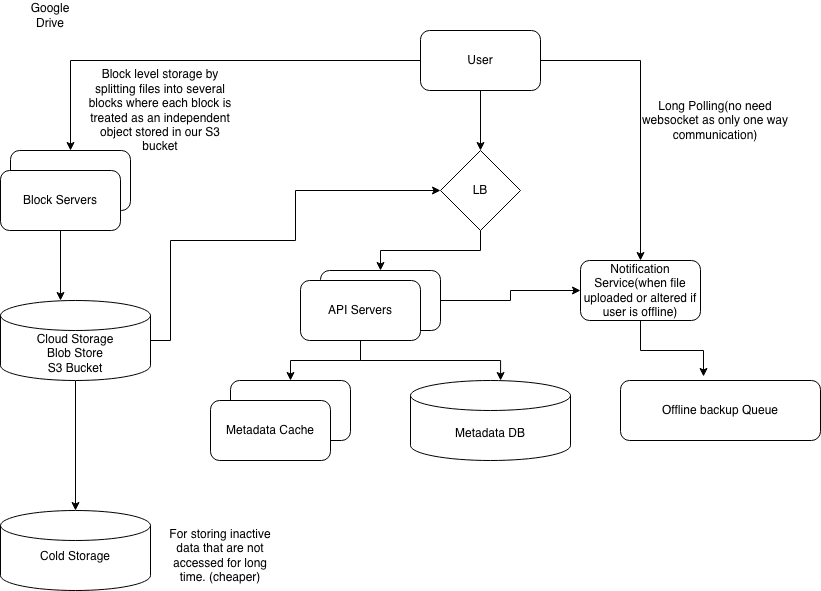

The diagram above was exported from draw.io. Its source (the exported page's mxGraphModel, read from the mxfile embedded in the PNG):
<mxGraphModel dx="1018" dy="655" grid="1" gridSize="10" guides="1" tooltips="1" connect="1" arrows="1" fold="1" page="1" pageScale="1" pageWidth="850" pageHeight="1100" math="0" shadow="0">
  <root>
    <mxCell id="0" />
    <mxCell id="1" parent="0" />
    <mxCell id="FtjpBsA8lF5TQto-S9nA-1" parent="1" style="text;html=1;whiteSpace=wrap;strokeColor=none;fillColor=none;align=center;verticalAlign=middle;rounded=0;" value="Google Drive" vertex="1">
      <mxGeometry height="30" width="60" x="40" y="10" as="geometry" />
    </mxCell>
    <mxCell id="FtjpBsA8lF5TQto-S9nA-18" edge="1" parent="1" source="FtjpBsA8lF5TQto-S9nA-2" style="edgeStyle=orthogonalEdgeStyle;rounded=0;orthogonalLoop=1;jettySize=auto;html=1;exitX=0.5;exitY=1;exitDx=0;exitDy=0;" target="FtjpBsA8lF5TQto-S9nA-3">
      <mxGeometry relative="1" as="geometry" />
    </mxCell>
    <mxCell id="FtjpBsA8lF5TQto-S9nA-22" edge="1" parent="1" source="FtjpBsA8lF5TQto-S9nA-2" style="edgeStyle=orthogonalEdgeStyle;rounded=0;orthogonalLoop=1;jettySize=auto;html=1;exitX=1;exitY=0.5;exitDx=0;exitDy=0;entryX=0.5;entryY=0;entryDx=0;entryDy=0;" target="FtjpBsA8lF5TQto-S9nA-16">
      <mxGeometry relative="1" as="geometry" />
    </mxCell>
    <mxCell id="FtjpBsA8lF5TQto-S9nA-26" edge="1" parent="1" source="FtjpBsA8lF5TQto-S9nA-2" style="edgeStyle=orthogonalEdgeStyle;rounded=0;orthogonalLoop=1;jettySize=auto;html=1;exitX=0;exitY=0.5;exitDx=0;exitDy=0;entryX=0.5;entryY=0;entryDx=0;entryDy=0;" target="FtjpBsA8lF5TQto-S9nA-6">
      <mxGeometry relative="1" as="geometry" />
    </mxCell>
    <mxCell id="FtjpBsA8lF5TQto-S9nA-2" parent="1" style="rounded=1;whiteSpace=wrap;html=1;" value="User" vertex="1">
      <mxGeometry height="60" width="120" x="440" y="40" as="geometry" />
    </mxCell>
    <mxCell id="FtjpBsA8lF5TQto-S9nA-19" edge="1" parent="1" source="FtjpBsA8lF5TQto-S9nA-3" style="edgeStyle=orthogonalEdgeStyle;rounded=0;orthogonalLoop=1;jettySize=auto;html=1;exitX=0.5;exitY=1;exitDx=0;exitDy=0;entryX=0.5;entryY=0;entryDx=0;entryDy=0;" target="FtjpBsA8lF5TQto-S9nA-4">
      <mxGeometry relative="1" as="geometry" />
    </mxCell>
    <mxCell id="FtjpBsA8lF5TQto-S9nA-3" parent="1" style="rhombus;whiteSpace=wrap;html=1;" value="LB" vertex="1">
      <mxGeometry height="80" width="80" x="460" y="160" as="geometry" />
    </mxCell>
    <mxCell id="FtjpBsA8lF5TQto-S9nA-20" edge="1" parent="1" source="FtjpBsA8lF5TQto-S9nA-4" style="edgeStyle=orthogonalEdgeStyle;rounded=0;orthogonalLoop=1;jettySize=auto;html=1;exitX=1;exitY=0.5;exitDx=0;exitDy=0;entryX=0;entryY=0.5;entryDx=0;entryDy=0;" target="FtjpBsA8lF5TQto-S9nA-16">
      <mxGeometry relative="1" as="geometry" />
    </mxCell>
    <mxCell id="FtjpBsA8lF5TQto-S9nA-4" parent="1" style="rounded=1;whiteSpace=wrap;html=1;" value="" vertex="1">
      <mxGeometry height="60" width="120" x="340" y="280" as="geometry" />
    </mxCell>
    <mxCell id="FtjpBsA8lF5TQto-S9nA-24" edge="1" parent="1" source="FtjpBsA8lF5TQto-S9nA-5" style="edgeStyle=orthogonalEdgeStyle;rounded=0;orthogonalLoop=1;jettySize=auto;html=1;exitX=0.5;exitY=1;exitDx=0;exitDy=0;entryX=0.5;entryY=0;entryDx=0;entryDy=0;" target="FtjpBsA8lF5TQto-S9nA-8">
      <mxGeometry relative="1" as="geometry" />
    </mxCell>
    <mxCell id="FtjpBsA8lF5TQto-S9nA-5" parent="1" style="rounded=1;whiteSpace=wrap;html=1;" value="API Servers" vertex="1">
      <mxGeometry height="60" width="120" x="320" y="290" as="geometry" />
    </mxCell>
    <mxCell id="FtjpBsA8lF5TQto-S9nA-6" parent="1" style="rounded=1;whiteSpace=wrap;html=1;" value="" vertex="1">
      <mxGeometry height="60" width="120" x="30" y="160" as="geometry" />
    </mxCell>
    <mxCell id="FtjpBsA8lF5TQto-S9nA-7" parent="1" style="text;html=1;whiteSpace=wrap;strokeColor=none;fillColor=none;align=center;verticalAlign=middle;rounded=0;" value="Block level storage by splitting files into several blocks where each block is treated as an independent object stored in our S3 bucket" vertex="1">
      <mxGeometry height="80" width="160" x="100" y="80" as="geometry" />
    </mxCell>
    <mxCell id="FtjpBsA8lF5TQto-S9nA-8" parent="1" style="rounded=1;whiteSpace=wrap;html=1;" value="" vertex="1">
      <mxGeometry height="60" width="120" x="250" y="390" as="geometry" />
    </mxCell>
    <mxCell id="FtjpBsA8lF5TQto-S9nA-9" parent="1" style="rounded=1;whiteSpace=wrap;html=1;" value="Block Servers" vertex="1">
      <mxGeometry height="60" width="120" x="20" y="180" as="geometry" />
    </mxCell>
    <mxCell id="FtjpBsA8lF5TQto-S9nA-29" edge="1" parent="1" source="FtjpBsA8lF5TQto-S9nA-10" style="edgeStyle=orthogonalEdgeStyle;rounded=0;orthogonalLoop=1;jettySize=auto;html=1;exitX=0.5;exitY=1;exitDx=0;exitDy=0;exitPerimeter=0;" target="FtjpBsA8lF5TQto-S9nA-11">
      <mxGeometry relative="1" as="geometry" />
    </mxCell>
    <mxCell id="FtjpBsA8lF5TQto-S9nA-30" edge="1" parent="1" source="FtjpBsA8lF5TQto-S9nA-10" style="edgeStyle=orthogonalEdgeStyle;rounded=0;orthogonalLoop=1;jettySize=auto;html=1;exitX=1;exitY=0.5;exitDx=0;exitDy=0;exitPerimeter=0;entryX=0;entryY=0.5;entryDx=0;entryDy=0;" target="FtjpBsA8lF5TQto-S9nA-3">
      <mxGeometry relative="1" as="geometry">
        <Array as="points">
          <mxPoint x="190" y="350" />
          <mxPoint x="190" y="250" />
          <mxPoint x="315" y="250" />
          <mxPoint x="315" y="200" />
        </Array>
      </mxGeometry>
    </mxCell>
    <mxCell id="FtjpBsA8lF5TQto-S9nA-10" parent="1" style="shape=cylinder3;whiteSpace=wrap;html=1;boundedLbl=1;backgroundOutline=1;size=15;" value="Cloud Storage&lt;div&gt;Blob Store&lt;/div&gt;&lt;div&gt;S3 Bucket&lt;/div&gt;" vertex="1">
      <mxGeometry height="80" width="150" x="20" y="310" as="geometry" />
    </mxCell>
    <mxCell id="FtjpBsA8lF5TQto-S9nA-11" parent="1" style="shape=cylinder3;whiteSpace=wrap;html=1;boundedLbl=1;backgroundOutline=1;size=15;" value="Cold Storage&lt;div&gt;&lt;br&gt;&lt;/div&gt;" vertex="1">
      <mxGeometry height="80" width="150" x="20" y="520" as="geometry" />
    </mxCell>
    <mxCell id="FtjpBsA8lF5TQto-S9nA-12" parent="1" style="rounded=1;whiteSpace=wrap;html=1;" value="Metadata Cache" vertex="1">
      <mxGeometry height="60" width="120" x="230" y="410" as="geometry" />
    </mxCell>
    <mxCell id="FtjpBsA8lF5TQto-S9nA-13" parent="1" style="shape=cylinder3;whiteSpace=wrap;html=1;boundedLbl=1;backgroundOutline=1;size=15;" value="Metadata DB" vertex="1">
      <mxGeometry height="80" width="160" x="430" y="390" as="geometry" />
    </mxCell>
    <mxCell id="FtjpBsA8lF5TQto-S9nA-14" parent="1" style="text;html=1;whiteSpace=wrap;strokeColor=none;fillColor=none;align=center;verticalAlign=middle;rounded=0;" value="For storing inactive data that are not accessed for long time. (cheaper)" vertex="1">
      <mxGeometry height="70" width="120" x="180" y="530" as="geometry" />
    </mxCell>
    <mxCell id="FtjpBsA8lF5TQto-S9nA-16" parent="1" style="rounded=1;whiteSpace=wrap;html=1;" value="Notification Service(when file uploaded or altered if user is offline)" vertex="1">
      <mxGeometry height="60" width="120" x="600" y="270" as="geometry" />
    </mxCell>
    <mxCell id="FtjpBsA8lF5TQto-S9nA-17" parent="1" style="rounded=1;whiteSpace=wrap;html=1;" value="Offline backup Queue" vertex="1">
      <mxGeometry height="60" width="200" x="640" y="390" as="geometry" />
    </mxCell>
    <mxCell id="FtjpBsA8lF5TQto-S9nA-21" edge="1" parent="1" source="FtjpBsA8lF5TQto-S9nA-16" style="edgeStyle=orthogonalEdgeStyle;rounded=0;orthogonalLoop=1;jettySize=auto;html=1;exitX=0.5;exitY=1;exitDx=0;exitDy=0;entryX=0.415;entryY=-0.067;entryDx=0;entryDy=0;entryPerimeter=0;" target="FtjpBsA8lF5TQto-S9nA-17">
      <mxGeometry relative="1" as="geometry" />
    </mxCell>
    <mxCell id="FtjpBsA8lF5TQto-S9nA-23" parent="1" style="text;html=1;whiteSpace=wrap;strokeColor=none;fillColor=none;align=center;verticalAlign=middle;rounded=0;" value="Long Polling(no need websocket as only one way communication)" vertex="1">
      <mxGeometry height="20" width="150" x="660" y="120" as="geometry" />
    </mxCell>
    <mxCell id="FtjpBsA8lF5TQto-S9nA-25" edge="1" parent="1" source="FtjpBsA8lF5TQto-S9nA-5" style="edgeStyle=orthogonalEdgeStyle;rounded=0;orthogonalLoop=1;jettySize=auto;html=1;exitX=0.5;exitY=1;exitDx=0;exitDy=0;entryX=0.563;entryY=0;entryDx=0;entryDy=0;entryPerimeter=0;" target="FtjpBsA8lF5TQto-S9nA-13">
      <mxGeometry relative="1" as="geometry" />
    </mxCell>
    <mxCell id="FtjpBsA8lF5TQto-S9nA-28" edge="1" parent="1" source="FtjpBsA8lF5TQto-S9nA-9" style="edgeStyle=orthogonalEdgeStyle;rounded=0;orthogonalLoop=1;jettySize=auto;html=1;exitX=0.5;exitY=1;exitDx=0;exitDy=0;entryX=0.4;entryY=0;entryDx=0;entryDy=0;entryPerimeter=0;" target="FtjpBsA8lF5TQto-S9nA-10">
      <mxGeometry relative="1" as="geometry" />
    </mxCell>
  </root>
</mxGraphModel>